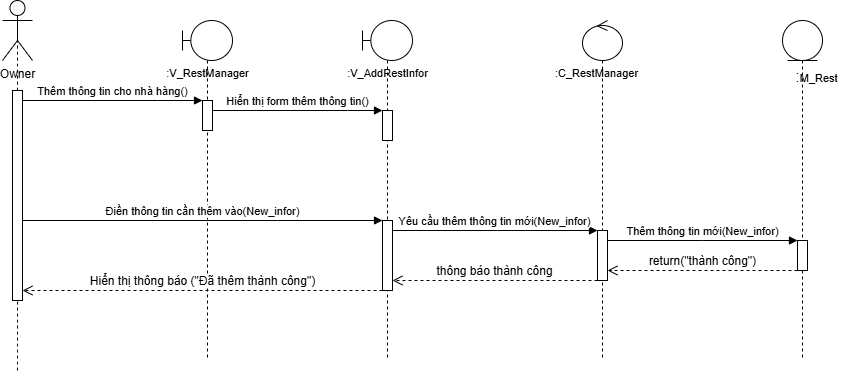

The diagram above was exported from draw.io. Its source (the exported page's mxGraphModel, read from the mxfile embedded in the PNG):
<mxGraphModel dx="596" dy="522" grid="1" gridSize="10" guides="1" tooltips="1" connect="1" arrows="1" fold="1" page="1" pageScale="1" pageWidth="850" pageHeight="1100" math="0" shadow="0">
  <root>
    <mxCell id="0" />
    <mxCell id="1" parent="0" />
    <mxCell id="r2gqM3lCGA6Uf_Z0KzO8-4" value="" style="shape=umlLifeline;perimeter=lifelinePerimeter;whiteSpace=wrap;html=1;container=1;dropTarget=0;collapsible=0;recursiveResize=0;outlineConnect=0;portConstraint=eastwest;newEdgeStyle={&quot;curved&quot;:0,&quot;rounded&quot;:0};participant=umlBoundary;" parent="1" vertex="1">
      <mxGeometry x="580" y="80" width="50" height="340" as="geometry" />
    </mxCell>
    <mxCell id="r2gqM3lCGA6Uf_Z0KzO8-12" value="" style="html=1;points=[];perimeter=orthogonalPerimeter;outlineConnect=0;targetShapes=umlLifeline;portConstraint=eastwest;newEdgeStyle={&quot;edgeStyle&quot;:&quot;elbowEdgeStyle&quot;,&quot;elbow&quot;:&quot;vertical&quot;,&quot;curved&quot;:0,&quot;rounded&quot;:0};" parent="r2gqM3lCGA6Uf_Z0KzO8-4" vertex="1">
      <mxGeometry x="20" y="80" width="10" height="30" as="geometry" />
    </mxCell>
    <mxCell id="r2gqM3lCGA6Uf_Z0KzO8-5" value="" style="shape=umlLifeline;perimeter=lifelinePerimeter;whiteSpace=wrap;html=1;container=1;dropTarget=0;collapsible=0;recursiveResize=0;outlineConnect=0;portConstraint=eastwest;newEdgeStyle={&quot;curved&quot;:0,&quot;rounded&quot;:0};participant=umlEntity;" parent="1" vertex="1">
      <mxGeometry x="1180" y="80" width="40" height="340" as="geometry" />
    </mxCell>
    <mxCell id="r2gqM3lCGA6Uf_Z0KzO8-13" value="" style="html=1;points=[];perimeter=orthogonalPerimeter;outlineConnect=0;targetShapes=umlLifeline;portConstraint=eastwest;newEdgeStyle={&quot;edgeStyle&quot;:&quot;elbowEdgeStyle&quot;,&quot;elbow&quot;:&quot;vertical&quot;,&quot;curved&quot;:0,&quot;rounded&quot;:0};" parent="r2gqM3lCGA6Uf_Z0KzO8-5" vertex="1">
      <mxGeometry x="15" y="220" width="10" height="30" as="geometry" />
    </mxCell>
    <mxCell id="r2gqM3lCGA6Uf_Z0KzO8-6" value="" style="shape=umlLifeline;perimeter=lifelinePerimeter;whiteSpace=wrap;html=1;container=1;dropTarget=0;collapsible=0;recursiveResize=0;outlineConnect=0;portConstraint=eastwest;newEdgeStyle={&quot;curved&quot;:0,&quot;rounded&quot;:0};participant=umlControl;" parent="1" vertex="1">
      <mxGeometry x="980" y="80" width="40" height="340" as="geometry" />
    </mxCell>
    <mxCell id="r2gqM3lCGA6Uf_Z0KzO8-14" value="" style="html=1;points=[];perimeter=orthogonalPerimeter;outlineConnect=0;targetShapes=umlLifeline;portConstraint=eastwest;newEdgeStyle={&quot;edgeStyle&quot;:&quot;elbowEdgeStyle&quot;,&quot;elbow&quot;:&quot;vertical&quot;,&quot;curved&quot;:0,&quot;rounded&quot;:0};" parent="r2gqM3lCGA6Uf_Z0KzO8-6" vertex="1">
      <mxGeometry x="15" y="210" width="10" height="50" as="geometry" />
    </mxCell>
    <mxCell id="r2gqM3lCGA6Uf_Z0KzO8-7" value="Owner" style="shape=umlActor;verticalLabelPosition=bottom;verticalAlign=top;html=1;" parent="1" vertex="1">
      <mxGeometry x="400" y="60" width="30" height="60" as="geometry" />
    </mxCell>
    <mxCell id="r2gqM3lCGA6Uf_Z0KzO8-9" value="" style="endArrow=none;dashed=1;html=1;rounded=0;fontSize=12;startSize=8;endSize=8;curved=1;entryX=0.5;entryY=0.5;entryDx=0;entryDy=0;entryPerimeter=0;" parent="1" source="r2gqM3lCGA6Uf_Z0KzO8-10" target="r2gqM3lCGA6Uf_Z0KzO8-7" edge="1">
      <mxGeometry width="50" height="50" relative="1" as="geometry">
        <mxPoint x="465" y="805.6922795222356" as="sourcePoint" />
        <mxPoint x="590" y="210" as="targetPoint" />
      </mxGeometry>
    </mxCell>
    <mxCell id="r2gqM3lCGA6Uf_Z0KzO8-11" value="" style="endArrow=none;dashed=1;html=1;rounded=0;fontSize=12;startSize=8;endSize=8;curved=1;entryX=0.5;entryY=0.5;entryDx=0;entryDy=0;entryPerimeter=0;" parent="1" target="r2gqM3lCGA6Uf_Z0KzO8-10" edge="1">
      <mxGeometry width="50" height="50" relative="1" as="geometry">
        <mxPoint x="415" y="430" as="sourcePoint" />
        <mxPoint x="415" y="90" as="targetPoint" />
      </mxGeometry>
    </mxCell>
    <mxCell id="r2gqM3lCGA6Uf_Z0KzO8-10" value="" style="html=1;points=[];perimeter=orthogonalPerimeter;outlineConnect=0;targetShapes=umlLifeline;portConstraint=eastwest;newEdgeStyle={&quot;edgeStyle&quot;:&quot;elbowEdgeStyle&quot;,&quot;elbow&quot;:&quot;vertical&quot;,&quot;curved&quot;:0,&quot;rounded&quot;:0};" parent="1" vertex="1">
      <mxGeometry x="410" y="150" width="10" height="210" as="geometry" />
    </mxCell>
    <mxCell id="r2gqM3lCGA6Uf_Z0KzO8-15" value="&lt;font style=&quot;font-size: 11px;&quot;&gt;:V_RestManager&lt;/font&gt;" style="text;html=1;align=center;verticalAlign=middle;resizable=0;points=[];autosize=1;strokeColor=none;fillColor=none;fontSize=16;" parent="1" vertex="1">
      <mxGeometry x="550" y="116" width="110" height="30" as="geometry" />
    </mxCell>
    <mxCell id="r2gqM3lCGA6Uf_Z0KzO8-16" value="Thêm thông tin cho nhà hàng()" style="html=1;verticalAlign=bottom;endArrow=block;edgeStyle=elbowEdgeStyle;elbow=horizontal;curved=0;rounded=0;" parent="1" source="r2gqM3lCGA6Uf_Z0KzO8-10" target="r2gqM3lCGA6Uf_Z0KzO8-12" edge="1">
      <mxGeometry relative="1" as="geometry">
        <mxPoint x="470" y="160" as="sourcePoint" />
        <Array as="points">
          <mxPoint x="555" y="160" />
        </Array>
        <mxPoint x="640" y="160" as="targetPoint" />
      </mxGeometry>
    </mxCell>
    <mxCell id="r2gqM3lCGA6Uf_Z0KzO8-17" value="" style="shape=umlLifeline;perimeter=lifelinePerimeter;whiteSpace=wrap;html=1;container=1;dropTarget=0;collapsible=0;recursiveResize=0;outlineConnect=0;portConstraint=eastwest;newEdgeStyle={&quot;curved&quot;:0,&quot;rounded&quot;:0};participant=umlBoundary;" parent="1" vertex="1">
      <mxGeometry x="760" y="80" width="50" height="340" as="geometry" />
    </mxCell>
    <mxCell id="r2gqM3lCGA6Uf_Z0KzO8-18" value="" style="html=1;points=[];perimeter=orthogonalPerimeter;outlineConnect=0;targetShapes=umlLifeline;portConstraint=eastwest;newEdgeStyle={&quot;edgeStyle&quot;:&quot;elbowEdgeStyle&quot;,&quot;elbow&quot;:&quot;vertical&quot;,&quot;curved&quot;:0,&quot;rounded&quot;:0};" parent="r2gqM3lCGA6Uf_Z0KzO8-17" vertex="1">
      <mxGeometry x="20" y="90" width="10" height="30" as="geometry" />
    </mxCell>
    <mxCell id="r2gqM3lCGA6Uf_Z0KzO8-24" value="" style="html=1;points=[];perimeter=orthogonalPerimeter;outlineConnect=0;targetShapes=umlLifeline;portConstraint=eastwest;newEdgeStyle={&quot;edgeStyle&quot;:&quot;elbowEdgeStyle&quot;,&quot;elbow&quot;:&quot;vertical&quot;,&quot;curved&quot;:0,&quot;rounded&quot;:0};" parent="r2gqM3lCGA6Uf_Z0KzO8-17" vertex="1">
      <mxGeometry x="20" y="200" width="10" height="70" as="geometry" />
    </mxCell>
    <mxCell id="r2gqM3lCGA6Uf_Z0KzO8-19" value="&lt;font style=&quot;font-size: 11px;&quot;&gt;:V_AddRestInfor&lt;/font&gt;" style="text;html=1;align=center;verticalAlign=middle;resizable=0;points=[];autosize=1;strokeColor=none;fillColor=none;fontSize=16;" parent="1" vertex="1">
      <mxGeometry x="735" y="116" width="100" height="30" as="geometry" />
    </mxCell>
    <mxCell id="r2gqM3lCGA6Uf_Z0KzO8-20" value="Hiển thị form thêm thông tin()" style="html=1;verticalAlign=bottom;endArrow=block;edgeStyle=elbowEdgeStyle;elbow=vertical;curved=0;rounded=0;" parent="1" target="r2gqM3lCGA6Uf_Z0KzO8-18" edge="1">
      <mxGeometry relative="1" as="geometry">
        <mxPoint x="610" y="170" as="sourcePoint" />
        <Array as="points">
          <mxPoint x="745" y="170" />
        </Array>
        <mxPoint x="790" y="170" as="targetPoint" />
      </mxGeometry>
    </mxCell>
    <mxCell id="r2gqM3lCGA6Uf_Z0KzO8-25" value="Điền thông tin cần thêm vào(New_infor)" style="html=1;verticalAlign=bottom;endArrow=block;edgeStyle=elbowEdgeStyle;elbow=vertical;curved=0;rounded=0;" parent="1" target="r2gqM3lCGA6Uf_Z0KzO8-24" edge="1">
      <mxGeometry relative="1" as="geometry">
        <mxPoint x="420" y="280" as="sourcePoint" />
        <Array as="points">
          <mxPoint x="675" y="280" />
        </Array>
        <mxPoint x="720" y="280" as="targetPoint" />
      </mxGeometry>
    </mxCell>
    <mxCell id="r2gqM3lCGA6Uf_Z0KzO8-26" value="Yêu cầu thêm thông tin mới(New_infor)" style="html=1;verticalAlign=bottom;endArrow=block;edgeStyle=elbowEdgeStyle;elbow=vertical;curved=0;rounded=0;" parent="1" target="r2gqM3lCGA6Uf_Z0KzO8-14" edge="1">
      <mxGeometry x="-0.0027" relative="1" as="geometry">
        <mxPoint x="790" y="290" as="sourcePoint" />
        <Array as="points">
          <mxPoint x="895" y="290" />
        </Array>
        <mxPoint x="979.5" y="290" as="targetPoint" />
        <mxPoint as="offset" />
      </mxGeometry>
    </mxCell>
    <mxCell id="r2gqM3lCGA6Uf_Z0KzO8-28" value="&lt;font style=&quot;font-size: 11px;&quot;&gt;:C_RestManager&lt;/font&gt;" style="text;html=1;align=center;verticalAlign=middle;resizable=0;points=[];autosize=1;strokeColor=none;fillColor=none;fontSize=16;" parent="1" vertex="1">
      <mxGeometry x="939" y="116" width="110" height="30" as="geometry" />
    </mxCell>
    <mxCell id="r2gqM3lCGA6Uf_Z0KzO8-30" value=":&lt;font style=&quot;font-size: 11px;&quot;&gt;M_Rest&lt;/font&gt;" style="text;html=1;align=center;verticalAlign=middle;resizable=0;points=[];autosize=1;strokeColor=none;fillColor=none;fontSize=16;" parent="1" vertex="1">
      <mxGeometry x="1179" y="121" width="70" height="30" as="geometry" />
    </mxCell>
    <mxCell id="r2gqM3lCGA6Uf_Z0KzO8-31" value="Thêm thông tin mới(New_infor)" style="html=1;verticalAlign=bottom;endArrow=block;edgeStyle=elbowEdgeStyle;elbow=vertical;curved=0;rounded=0;" parent="1" edge="1">
      <mxGeometry x="-0.0027" relative="1" as="geometry">
        <mxPoint x="1005" y="299.99999999999994" as="sourcePoint" />
        <Array as="points" />
        <mxPoint x="1195" y="299.99999999999994" as="targetPoint" />
        <mxPoint as="offset" />
      </mxGeometry>
    </mxCell>
    <mxCell id="5U1Nmo37ozycYdJNTu0Z-1" value="return(&quot;thành công&quot;)" style="html=1;verticalAlign=bottom;endArrow=open;dashed=1;endSize=8;curved=0;rounded=0;fontSize=12;" parent="1" edge="1">
      <mxGeometry relative="1" as="geometry">
        <mxPoint x="1195" y="330" as="sourcePoint" />
        <mxPoint x="1005" y="330" as="targetPoint" />
      </mxGeometry>
    </mxCell>
    <mxCell id="5U1Nmo37ozycYdJNTu0Z-2" value="thông báo thành công" style="html=1;verticalAlign=bottom;endArrow=open;dashed=1;endSize=8;curved=0;rounded=0;fontSize=12;" parent="1" edge="1">
      <mxGeometry x="0.0049" relative="1" as="geometry">
        <mxPoint x="995" y="340" as="sourcePoint" />
        <mxPoint x="790" y="340" as="targetPoint" />
        <mxPoint as="offset" />
      </mxGeometry>
    </mxCell>
    <mxCell id="5U1Nmo37ozycYdJNTu0Z-3" value="Hiển thị thông báo (&quot;Đã thêm thành công&quot;)" style="html=1;verticalAlign=bottom;endArrow=open;dashed=1;endSize=8;curved=0;rounded=0;fontSize=12;" parent="1" source="r2gqM3lCGA6Uf_Z0KzO8-24" edge="1">
      <mxGeometry relative="1" as="geometry">
        <mxPoint x="625" y="350" as="sourcePoint" />
        <mxPoint x="420" y="350" as="targetPoint" />
      </mxGeometry>
    </mxCell>
  </root>
</mxGraphModel>